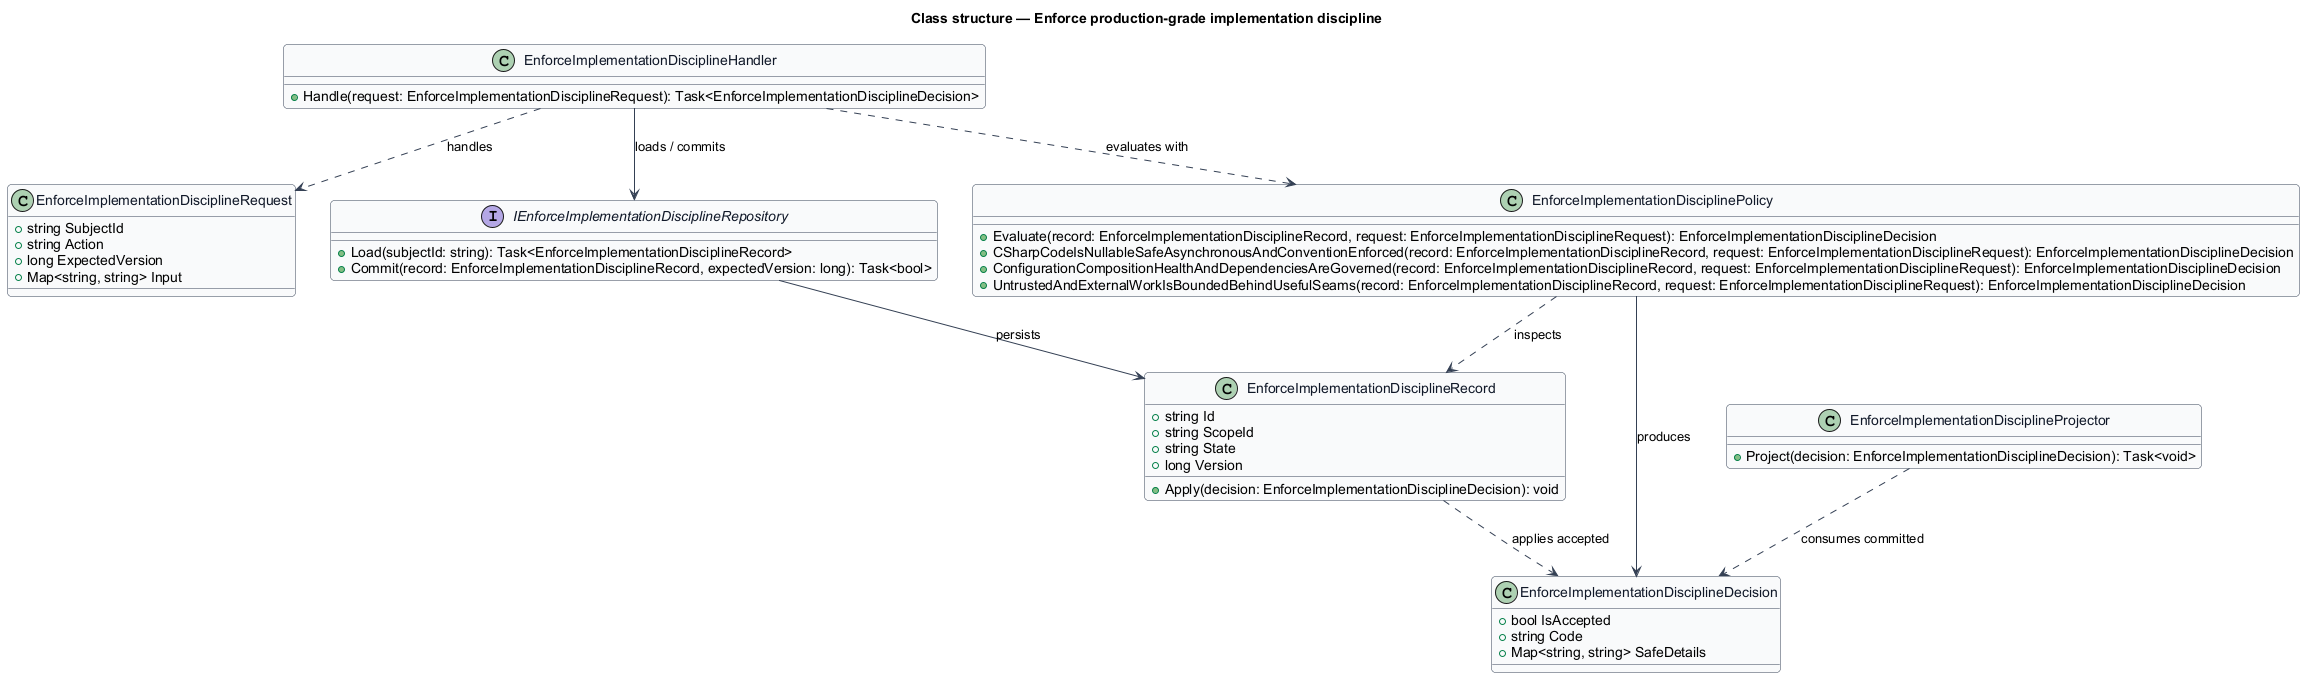

The diagram above was rendered by PlantUML. Its source (embedded in the PNG):
@startuml
skinparam backgroundColor #FFFFFF
skinparam shadowing false
skinparam roundcorner 8
skinparam defaultFontName Arial
skinparam ArrowColor #344054
skinparam class {
  BorderColor #344054
  FontColor #101828
  BackgroundColor #F9FAFB
}
title Class structure — Enforce production-grade implementation discipline

class EnforceImplementationDisciplineRequest {
  +string SubjectId
  +string Action
  +long ExpectedVersion
  +Map<string, string> Input
}

class EnforceImplementationDisciplineDecision {
  +bool IsAccepted
  +string Code
  +Map<string, string> SafeDetails
}

class EnforceImplementationDisciplineRecord {
  +string Id
  +string ScopeId
  +string State
  +long Version
  +Apply(decision: EnforceImplementationDisciplineDecision): void
}

interface IEnforceImplementationDisciplineRepository {
  +Load(subjectId: string): Task<EnforceImplementationDisciplineRecord>
  +Commit(record: EnforceImplementationDisciplineRecord, expectedVersion: long): Task<bool>
}

class EnforceImplementationDisciplinePolicy {
  +Evaluate(record: EnforceImplementationDisciplineRecord, request: EnforceImplementationDisciplineRequest): EnforceImplementationDisciplineDecision
  +CSharpCodeIsNullableSafeAsynchronousAndConventionEnforced(record: EnforceImplementationDisciplineRecord, request: EnforceImplementationDisciplineRequest): EnforceImplementationDisciplineDecision
  +ConfigurationCompositionHealthAndDependenciesAreGoverned(record: EnforceImplementationDisciplineRecord, request: EnforceImplementationDisciplineRequest): EnforceImplementationDisciplineDecision
  +UntrustedAndExternalWorkIsBoundedBehindUsefulSeams(record: EnforceImplementationDisciplineRecord, request: EnforceImplementationDisciplineRequest): EnforceImplementationDisciplineDecision
}

class EnforceImplementationDisciplineHandler {
  +Handle(request: EnforceImplementationDisciplineRequest): Task<EnforceImplementationDisciplineDecision>
}

class EnforceImplementationDisciplineProjector {
  +Project(decision: EnforceImplementationDisciplineDecision): Task<void>
}

EnforceImplementationDisciplineHandler ..> EnforceImplementationDisciplineRequest : handles
EnforceImplementationDisciplineHandler ..> EnforceImplementationDisciplinePolicy : evaluates with
EnforceImplementationDisciplineHandler --> IEnforceImplementationDisciplineRepository : loads / commits
IEnforceImplementationDisciplineRepository --> EnforceImplementationDisciplineRecord : persists
EnforceImplementationDisciplinePolicy ..> EnforceImplementationDisciplineRecord : inspects
EnforceImplementationDisciplinePolicy --> EnforceImplementationDisciplineDecision : produces
EnforceImplementationDisciplineRecord ..> EnforceImplementationDisciplineDecision : applies accepted
EnforceImplementationDisciplineProjector ..> EnforceImplementationDisciplineDecision : consumes committed
@enduml